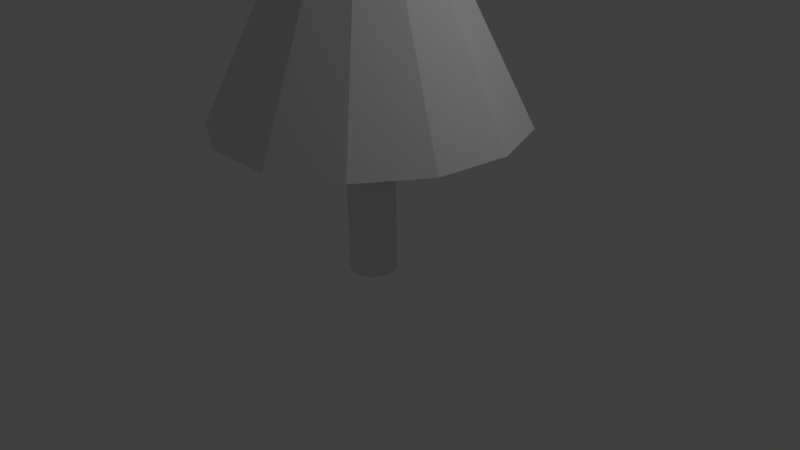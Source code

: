 # Source: tree.blend  (saved by Blender 2.65.0; exported with 4.5.12 LTS)
import bpy
from mathutils import Matrix  # noqa: F401  (used for matrix-valued properties, if any)

bpy.ops.wm.read_factory_settings(use_empty=True)
scene = bpy.context.scene
scene.name = 'Scene'

# ---- collections
col_collection_1 = bpy.data.collections.new('Collection 1'); scene.collection.children.link(col_collection_1)

# ---- materials (node trees are filled in below, after node groups)
mat_treemat = bpy.data.materials.new('treemat')
mat_treemat.alpha_threshold = 0.0
mat_treemat.use_transparent_shadow = False
mat_treemat.roughness = 0.5
mat_treemat.line_color = (0.0, 0.0, 0.0, 1.0)

# ---- material node trees

# ---- world
world_world = bpy.data.worlds.new('World'); scene.world = world_world
world_world.color = (0.05088, 0.05088, 0.05088)
world_world.use_sun_shadow = False
world_world.sun_shadow_jitter_overblur = 0.0
world_world.cycles.sampling_method = 'MANUAL'
world_world.cycles.sample_map_resolution = 256

# ---- cameras
cam_camera = bpy.data.cameras.new('Camera')
cam_camera.clip_end = 100.0
cam_camera.lens = 35.0
cam_camera.sensor_width = 32.0
cam_camera.sensor_height = 18.0
cam_camera.ortho_scale = 7.314
cam_camera.dof.focus_distance = 0.0
cam_camera.dof.aperture_fstop = 128.0

# ---- lights
light_lamp = bpy.data.lights.new('Lamp', 'POINT')
light_lamp.transmission_factor = 0.0
light_lamp.cutoff_distance = 30.0
light_lamp.energy = 100.0
light_lamp.shadow_buffer_clip_start = 1.001
light_lamp.shadow_soft_size = 0.1
light_lamp.shadow_maximum_resolution = 0.006
light_lamp.use_absolute_resolution = True
light_lamp.cycles.use_multiple_importance_sampling = False

# ---- meshes
me_cylinder = bpy.data.meshes.new('Cylinder')
me_cylinder.from_pydata([(0.0, 0.3054, -1.0), (-8.642e-08, 1.95, 1.0), (0.1419, 0.2704, -1.0), (0.9062, 1.727, 1.0), (0.2513, 0.1735, -1.0), (1.605, 1.108, 1.0), (0.3032, 0.03681, -1.0), (1.936, 0.235, 1.0), (0.2856, -0.1083, -1.0), (1.823, -0.6915, 1.0), (0.2025, -0.2286, -1.0), (1.293, -1.46, 1.0), (0.07309, -0.2965, -1.0), (0.4667, -1.893, 1.0), (-0.07309, -0.2965, -1.0), (-0.4667, -1.893, 1.0), (-0.2025, -0.2286, -1.0), (-1.293, -1.46, 1.0), (-0.2856, -0.1083, -1.0), (-1.823, -0.6915, 1.0), (-0.3032, 0.03681, -1.0), (-1.936, 0.235, 1.0), (-0.2513, 0.1735, -1.0), (-1.605, 1.108, 1.0), (-0.1419, 0.2704, -1.0), (-0.9062, 1.727, 1.0), (0.0, 0.3054, 0.8949), (0.1419, 0.2704, 0.8949), (0.2513, 0.1735, 0.8949), (0.3032, 0.03681, 0.8949), (0.2856, -0.1083, 0.8949), (0.2025, -0.2286, 0.8949), (0.07309, -0.2965, 0.8949), (-0.07309, -0.2965, 0.8949), (-0.2025, -0.2286, 0.8949), (-0.2856, -0.1083, 0.8949), (-0.3032, 0.03681, 0.8949), (-0.2513, 0.1735, 0.8949), (-0.1419, 0.2704, 0.8949), (-0.06921, 0.04778, 4.703), (-0.08349, 0.01014, 4.703), (-0.07864, -0.02982, 4.703), (-0.05577, -0.06295, 4.703), (-0.02013, -0.08166, 4.703), (0.02013, -0.08166, 4.703), (0.05577, -0.06295, 4.703), (0.07864, -0.02982, 4.703), (-0.03908, 0.07447, 4.703), (0.08349, 0.01014, 4.703), (0.06921, 0.04777, 4.703), (0.03908, 0.07447, 4.703), (-2.366e-08, 0.0841, 4.703)], [], [(26, 1, 3, 27), (27, 3, 5, 28), (28, 5, 7, 29), (29, 7, 9, 30), (30, 9, 11, 31), (31, 11, 13, 32), (32, 13, 15, 33), (33, 15, 17, 34), (34, 17, 19, 35), (35, 19, 21, 36), (36, 21, 23, 37), (1, 25, 47, 51), (38, 25, 1, 26), (37, 23, 25, 38), (0, 2, 4, 6, 8, 10, 12, 14, 16, 18, 20, 22, 24), (0, 26, 27, 2), (2, 27, 28, 4), (4, 28, 29, 6), (6, 29, 30, 8), (8, 30, 31, 10), (10, 31, 32, 12), (12, 32, 33, 14), (14, 33, 34, 16), (16, 34, 35, 18), (18, 35, 36, 20), (20, 36, 37, 22), (24, 38, 26, 0), (22, 37, 38, 24), (23, 21, 40, 39), (3, 1, 51, 50), (9, 7, 48, 46), (7, 5, 49, 48), (21, 19, 41, 40), (19, 17, 42, 41), (15, 13, 44, 43), (5, 3, 50, 49), (50, 51, 47, 39, 40, 41, 42, 43, 44, 45, 46, 48, 49), (17, 15, 43, 42), (13, 11, 45, 44), (11, 9, 46, 45), (25, 23, 39, 47)])
_uv = me_cylinder.uv_layers.new(name='UVMap')
_uv.uv.foreach_set('vector', [0.1915, 0.2045, 0.02561, 0.1172, 0.0963, 0.0376, 0.2026, 0.1921, 0.2026, 0.1921, 0.0963, 0.0376, 0.1959, 0.0, 0.2182, 0.1862, 0.2182, 0.1862, 0.1959, 0.0, 0.3015, 0.01298, 0.2347, 0.1882, 0.2347, 0.1882, 0.3015, 0.01298, 0.389, 0.07356, 0.2484, 0.1977, 0.2484, 0.1977, 0.389, 0.07356, 0.4383, 0.1679, 0.2562, 0.2125, 0.2562, 0.2125, 0.4383, 0.1679, 0.4382, 0.2743, 0.2561, 0.2291, 0.2561, 0.2291, 0.4382, 0.2743, 0.3886, 0.3684, 0.2484, 0.2439, 0.2484, 0.2439, 0.3886, 0.3684, 0.3009, 0.4288, 0.2347, 0.2533, 0.2347, 0.2533, 0.3009, 0.4288, 0.1952, 0.4415, 0.2181, 0.2553, 0.2181, 0.2553, 0.1952, 0.4415, 0.09578, 0.4036, 0.2025, 0.2494, 0.2025, 0.2494, 0.09578, 0.4036, 0.02532, 0.3238, 0.1915, 0.2369, 0.1567, 0.5288, 0.2415, 0.4842, 0.4287, 0.9162, 0.4251, 0.9181, 0.1875, 0.2207, 0.0, 0.2205, 0.02561, 0.1172, 0.1915, 0.2045, 0.1915, 0.2369, 0.02532, 0.3238, 0.0, 0.2205, 0.1875, 0.2207, 0.06033, 0.6754, 0.0714, 0.6629, 0.08699, 0.657, 0.1035, 0.659, 0.1172, 0.6685, 0.125, 0.6833, 0.1249, 0.7, 0.1172, 0.7147, 0.1034, 0.7242, 0.08689, 0.7261, 0.07132, 0.7202, 0.06028, 0.7077, 0.05632, 0.6915, 0.1032, 0.4425, 0.1025, 0.657, 0.08774, 0.656, 0.0884, 0.4415, 0.0884, 0.4415, 0.08774, 0.656, 0.07108, 0.656, 0.07173, 0.4415, 0.07173, 0.4415, 0.07108, 0.656, 0.05632, 0.6569, 0.05697, 0.4423, 0.0006581, 0.656, 0.0, 0.4415, 0.009473, 0.4431, 0.01013, 0.6576, 0.01013, 0.6576, 0.009473, 0.4431, 0.02423, 0.4439, 0.02489, 0.6585, 0.02489, 0.6585, 0.02423, 0.4439, 0.0409, 0.4439, 0.04156, 0.6584, 0.04156, 0.6584, 0.0409, 0.4439, 0.05566, 0.4429, 0.05632, 0.6574, 0.156, 0.4423, 0.1567, 0.6569, 0.1419, 0.656, 0.1412, 0.4415, 0.1412, 0.4415, 0.1419, 0.656, 0.1252, 0.656, 0.1246, 0.4415, 0.1246, 0.4415, 0.1252, 0.656, 0.1105, 0.657, 0.1098, 0.4425, 0.8114, 0.276, 0.812, 0.4781, 0.7973, 0.4754, 0.7967, 0.2733, 0.78, 0.2734, 0.7806, 0.4755, 0.7659, 0.4783, 0.7652, 0.2762, 0.7967, 0.2733, 0.7973, 0.4754, 0.7806, 0.4755, 0.78, 0.2734, 0.3431, 0.4527, 0.4383, 0.4415, 0.4372, 0.9143, 0.4331, 0.9148, 0.6312, 0.5339, 0.7192, 0.5682, 0.4512, 0.9425, 0.4474, 0.941, 0.4979, 0.4622, 0.4387, 0.4783, 0.4383, 0.00606, 0.4409, 0.005367, 0.4383, 0.4783, 0.5298, 0.5014, 0.443, 0.9396, 0.439, 0.9387, 0.7192, 0.5682, 0.8071, 0.5339, 0.9909, 0.941, 0.9872, 0.9425, 0.8071, 0.5339, 0.9085, 0.5014, 0.9953, 0.9396, 0.9909, 0.941, 0.7652, 0.3378, 0.6823, 0.3829, 0.4488, 0.001945, 0.4524, 0.0, 0.5298, 0.5014, 0.6312, 0.5339, 0.4474, 0.941, 0.443, 0.9396, 0.1525, 0.6586, 0.1555, 0.6621, 0.1567, 0.6665, 0.1556, 0.671, 0.1525, 0.6744, 0.1482, 0.676, 0.1437, 0.6755, 0.1399, 0.6729, 0.1378, 0.6688, 0.1377, 0.6642, 0.1399, 0.6602, 0.1436, 0.6576, 0.1482, 0.657, 0.9085, 0.5014, 1.0, 0.4783, 0.9993, 0.9387, 0.9953, 0.9396, 0.6823, 0.3829, 0.5858, 0.4278, 0.4447, 0.003882, 0.4488, 0.001945, 0.5858, 0.4278, 0.4979, 0.4622, 0.4409, 0.005367, 0.4447, 0.003882, 0.2415, 0.4842, 0.3431, 0.4527, 0.4331, 0.9148, 0.4287, 0.9162])
me_cylinder.materials.append(mat_treemat)
me_cylinder.use_remesh_preserve_volume = False
me_cylinder.use_remesh_preserve_attributes = False
me_cylinder.use_mirror_vertex_groups = False
me_cylinder.update()

# ---- objects
ob_cylinder = bpy.data.objects.new('Cylinder', me_cylinder)
ob_lamp = bpy.data.objects.new('Lamp', light_lamp)
ob_camera = bpy.data.objects.new('Camera', cam_camera)

# ---- transforms, parenting, visibility, modifiers, constraints
ob_cylinder.location = (0.0, 0.0, 0.8362)
ob_cylinder.lineart.crease_threshold = 0.0
ob_lamp.location = (4.076, 1.005, 5.904)
ob_lamp.rotation_euler = (0.6503, 0.05522, 1.866)
ob_lamp.lock_rotations_4d = False
ob_lamp.empty_display_type = 'ARROWS'
ob_lamp.color = (0.0, 0.0, 0.0, 0.0)
ob_lamp.lineart.crease_threshold = 0.0
ob_camera.location = (7.481, -6.508, 5.344)
ob_camera.rotation_euler = (1.109, 0.01082, 0.8149)
ob_camera.lock_rotations_4d = False
ob_camera.empty_display_type = 'ARROWS'
ob_camera.color = (0.0, 0.0, 0.0, 0.0)
ob_camera.display_type = 'WIRE'
ob_camera.lineart.crease_threshold = 0.0

# ---- collection membership
col_collection_1.objects.link(ob_cylinder)
col_collection_1.objects.link(ob_lamp)
col_collection_1.objects.link(ob_camera)

# ---- scene / render settings (as saved in the file)
scene.camera = ob_camera
scene.frame_start = 1; scene.frame_end = 250; scene.frame_set(1)
scene.render.engine = 'BLENDER_EEVEE_NEXT'
scene.render.image_settings.color_mode = 'RGB'
scene.render.image_settings.compression = 90
scene.render.resolution_percentage = 50
scene.render.dither_intensity = 0.0
scene.render.bake_margin = 2
scene.render.bake_bias = 0.0
scene.cycles.use_denoising = False
scene.cycles.samples = 10
scene.cycles.sampling_pattern = 'TABULATED_SOBOL'
scene.cycles.light_sampling_threshold = 0.0
scene.cycles.use_adaptive_sampling = False
scene.cycles.use_light_tree = False
scene.cycles.blur_glossy = 0.0
scene.cycles.volume_bounces = 1
scene.cycles.pixel_filter_type = 'GAUSSIAN'
scene.cycles.sample_clamp_indirect = 0.0
scene.view_settings.view_transform = 'Standard'
bpy.context.view_layer.update()
